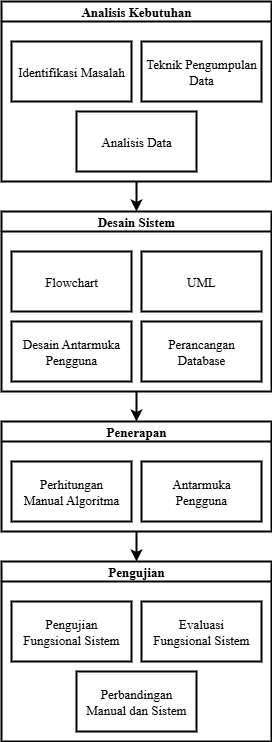

The diagram above was exported from draw.io. Its source (the exported page's mxGraphModel, read from the mxfile embedded in the PNG):
<mxGraphModel dx="1024" dy="586" grid="1" gridSize="10" guides="1" tooltips="1" connect="1" arrows="1" fold="1" page="1" pageScale="1" pageWidth="850" pageHeight="1100" math="0" shadow="0">
  <root>
    <mxCell id="0" />
    <mxCell id="1" parent="0" />
    <mxCell id="Cux7Y8DeIWsnFi-0cInU-20" value="Desain Sistem" style="swimlane;startSize=20;horizontal=1;containerType=tree;newEdgeStyle={&quot;edgeStyle&quot;:&quot;elbowEdgeStyle&quot;,&quot;startArrow&quot;:&quot;none&quot;,&quot;endArrow&quot;:&quot;none&quot;};fontFamily=Times New Roman;fontSize=13;strokeWidth=2;" parent="1" vertex="1">
      <mxGeometry x="130" y="320" width="270" height="180" as="geometry" />
    </mxCell>
    <UserObject label="Flowchart" treeRoot="1" id="Cux7Y8DeIWsnFi-0cInU-21">
      <mxCell style="whiteSpace=wrap;html=1;align=center;treeFolding=1;treeMoving=1;newEdgeStyle={&quot;edgeStyle&quot;:&quot;elbowEdgeStyle&quot;,&quot;startArrow&quot;:&quot;none&quot;,&quot;endArrow&quot;:&quot;none&quot;};fontFamily=Times New Roman;fontSize=13;strokeWidth=2;" parent="Cux7Y8DeIWsnFi-0cInU-20" vertex="1">
        <mxGeometry x="10" y="40" width="120" height="60" as="geometry" />
      </mxCell>
    </UserObject>
    <UserObject label="UML" treeRoot="1" id="Cux7Y8DeIWsnFi-0cInU-22">
      <mxCell style="whiteSpace=wrap;html=1;align=center;treeFolding=1;treeMoving=1;newEdgeStyle={&quot;edgeStyle&quot;:&quot;elbowEdgeStyle&quot;,&quot;startArrow&quot;:&quot;none&quot;,&quot;endArrow&quot;:&quot;none&quot;};fontFamily=Times New Roman;fontSize=13;strokeWidth=2;" parent="Cux7Y8DeIWsnFi-0cInU-20" vertex="1">
        <mxGeometry x="140" y="40" width="120" height="60" as="geometry" />
      </mxCell>
    </UserObject>
    <UserObject label="Desain Antarmuka&lt;br&gt;Pengguna" treeRoot="1" id="Cux7Y8DeIWsnFi-0cInU-23">
      <mxCell style="whiteSpace=wrap;html=1;align=center;treeFolding=1;treeMoving=1;newEdgeStyle={&quot;edgeStyle&quot;:&quot;elbowEdgeStyle&quot;,&quot;startArrow&quot;:&quot;none&quot;,&quot;endArrow&quot;:&quot;none&quot;};fontFamily=Times New Roman;fontSize=13;strokeWidth=2;" parent="Cux7Y8DeIWsnFi-0cInU-20" vertex="1">
        <mxGeometry x="10" y="110" width="120" height="60" as="geometry" />
      </mxCell>
    </UserObject>
    <UserObject label="Perancangan&lt;br&gt;Database" treeRoot="1" id="Cux7Y8DeIWsnFi-0cInU-24">
      <mxCell style="whiteSpace=wrap;html=1;align=center;treeFolding=1;treeMoving=1;newEdgeStyle={&quot;edgeStyle&quot;:&quot;elbowEdgeStyle&quot;,&quot;startArrow&quot;:&quot;none&quot;,&quot;endArrow&quot;:&quot;none&quot;};fontFamily=Times New Roman;fontSize=13;strokeWidth=2;" parent="Cux7Y8DeIWsnFi-0cInU-20" vertex="1">
        <mxGeometry x="140" y="110" width="120" height="60" as="geometry" />
      </mxCell>
    </UserObject>
    <mxCell id="Cux7Y8DeIWsnFi-0cInU-25" value="Penerapan" style="swimlane;startSize=20;horizontal=1;containerType=tree;newEdgeStyle={&quot;edgeStyle&quot;:&quot;elbowEdgeStyle&quot;,&quot;startArrow&quot;:&quot;none&quot;,&quot;endArrow&quot;:&quot;none&quot;};fontFamily=Times New Roman;fontSize=13;strokeWidth=2;" parent="1" vertex="1">
      <mxGeometry x="130" y="530" width="270" height="110" as="geometry" />
    </mxCell>
    <UserObject label="Perhitungan&lt;br&gt;Manual Algoritma" treeRoot="1" id="Cux7Y8DeIWsnFi-0cInU-26">
      <mxCell style="whiteSpace=wrap;html=1;align=center;treeFolding=1;treeMoving=1;newEdgeStyle={&quot;edgeStyle&quot;:&quot;elbowEdgeStyle&quot;,&quot;startArrow&quot;:&quot;none&quot;,&quot;endArrow&quot;:&quot;none&quot;};fontFamily=Times New Roman;fontSize=13;strokeWidth=2;" parent="Cux7Y8DeIWsnFi-0cInU-25" vertex="1">
        <mxGeometry x="10" y="40" width="120" height="60" as="geometry" />
      </mxCell>
    </UserObject>
    <UserObject label="Antarmuka&lt;br&gt;Pengguna" treeRoot="1" id="Cux7Y8DeIWsnFi-0cInU-27">
      <mxCell style="whiteSpace=wrap;html=1;align=center;treeFolding=1;treeMoving=1;newEdgeStyle={&quot;edgeStyle&quot;:&quot;elbowEdgeStyle&quot;,&quot;startArrow&quot;:&quot;none&quot;,&quot;endArrow&quot;:&quot;none&quot;};fontFamily=Times New Roman;fontSize=13;strokeWidth=2;" parent="Cux7Y8DeIWsnFi-0cInU-25" vertex="1">
        <mxGeometry x="140" y="40" width="120" height="60" as="geometry" />
      </mxCell>
    </UserObject>
    <mxCell id="Cux7Y8DeIWsnFi-0cInU-31" value="Pengujian" style="swimlane;startSize=20;horizontal=1;containerType=tree;newEdgeStyle={&quot;edgeStyle&quot;:&quot;elbowEdgeStyle&quot;,&quot;startArrow&quot;:&quot;none&quot;,&quot;endArrow&quot;:&quot;none&quot;};fontFamily=Times New Roman;fontSize=13;strokeWidth=2;" parent="1" vertex="1">
      <mxGeometry x="130" y="670" width="270" height="180" as="geometry" />
    </mxCell>
    <UserObject label="Pengujian&lt;br&gt;Fungsional Sistem" treeRoot="1" id="Cux7Y8DeIWsnFi-0cInU-32">
      <mxCell style="whiteSpace=wrap;html=1;align=center;treeFolding=1;treeMoving=1;newEdgeStyle={&quot;edgeStyle&quot;:&quot;elbowEdgeStyle&quot;,&quot;startArrow&quot;:&quot;none&quot;,&quot;endArrow&quot;:&quot;none&quot;};fontFamily=Times New Roman;fontSize=13;strokeWidth=2;" parent="Cux7Y8DeIWsnFi-0cInU-31" vertex="1">
        <mxGeometry x="10" y="40" width="120" height="60" as="geometry" />
      </mxCell>
    </UserObject>
    <UserObject label="Evaluasi&lt;br&gt;Fungsional Sistem" treeRoot="1" id="Cux7Y8DeIWsnFi-0cInU-33">
      <mxCell style="whiteSpace=wrap;html=1;align=center;treeFolding=1;treeMoving=1;newEdgeStyle={&quot;edgeStyle&quot;:&quot;elbowEdgeStyle&quot;,&quot;startArrow&quot;:&quot;none&quot;,&quot;endArrow&quot;:&quot;none&quot;};fontFamily=Times New Roman;fontSize=13;strokeWidth=2;" parent="Cux7Y8DeIWsnFi-0cInU-31" vertex="1">
        <mxGeometry x="140" y="40" width="120" height="60" as="geometry" />
      </mxCell>
    </UserObject>
    <UserObject label="Perbandingan&lt;br&gt;Manual dan Sistem" treeRoot="1" id="Cux7Y8DeIWsnFi-0cInU-35">
      <mxCell style="whiteSpace=wrap;html=1;align=center;treeFolding=1;treeMoving=1;newEdgeStyle={&quot;edgeStyle&quot;:&quot;elbowEdgeStyle&quot;,&quot;startArrow&quot;:&quot;none&quot;,&quot;endArrow&quot;:&quot;none&quot;};fontFamily=Times New Roman;fontSize=13;strokeWidth=2;" parent="Cux7Y8DeIWsnFi-0cInU-31" vertex="1">
        <mxGeometry x="75" y="110" width="120" height="60" as="geometry" />
      </mxCell>
    </UserObject>
    <mxCell id="Cux7Y8DeIWsnFi-0cInU-39" value="" style="endArrow=classic;html=1;rounded=0;entryX=0.5;entryY=0;entryDx=0;entryDy=0;exitX=0.5;exitY=1;exitDx=0;exitDy=0;strokeWidth=2;" parent="1" source="Cux7Y8DeIWsnFi-0cInU-43" target="Cux7Y8DeIWsnFi-0cInU-20" edge="1">
      <mxGeometry width="50" height="50" relative="1" as="geometry">
        <mxPoint x="265" y="290" as="sourcePoint" />
        <mxPoint x="360" y="230" as="targetPoint" />
      </mxGeometry>
    </mxCell>
    <mxCell id="Cux7Y8DeIWsnFi-0cInU-41" value="" style="endArrow=classic;html=1;rounded=0;entryX=0.5;entryY=0;entryDx=0;entryDy=0;exitX=0.5;exitY=1;exitDx=0;exitDy=0;strokeWidth=2;" parent="1" source="Cux7Y8DeIWsnFi-0cInU-20" target="Cux7Y8DeIWsnFi-0cInU-25" edge="1">
      <mxGeometry width="50" height="50" relative="1" as="geometry">
        <mxPoint x="310" y="330" as="sourcePoint" />
        <mxPoint x="310" y="360" as="targetPoint" />
        <Array as="points" />
      </mxGeometry>
    </mxCell>
    <mxCell id="Cux7Y8DeIWsnFi-0cInU-42" value="" style="endArrow=classic;html=1;rounded=0;entryX=0.5;entryY=0;entryDx=0;entryDy=0;exitX=0.5;exitY=1;exitDx=0;exitDy=0;strokeWidth=2;" parent="1" source="Cux7Y8DeIWsnFi-0cInU-25" target="Cux7Y8DeIWsnFi-0cInU-31" edge="1">
      <mxGeometry width="50" height="50" relative="1" as="geometry">
        <mxPoint x="380" y="510" as="sourcePoint" />
        <mxPoint x="380" y="540" as="targetPoint" />
      </mxGeometry>
    </mxCell>
    <mxCell id="Cux7Y8DeIWsnFi-0cInU-43" value="Analisis Kebutuhan" style="swimlane;startSize=20;horizontal=1;containerType=tree;newEdgeStyle={&quot;edgeStyle&quot;:&quot;elbowEdgeStyle&quot;,&quot;startArrow&quot;:&quot;none&quot;,&quot;endArrow&quot;:&quot;none&quot;};fontFamily=Times New Roman;fontSize=13;strokeWidth=2;" parent="1" vertex="1">
      <mxGeometry x="130" y="110" width="270" height="180" as="geometry" />
    </mxCell>
    <UserObject label="Identifikasi Masalah" treeRoot="1" id="Cux7Y8DeIWsnFi-0cInU-44">
      <mxCell style="whiteSpace=wrap;html=1;align=center;treeFolding=1;treeMoving=1;newEdgeStyle={&quot;edgeStyle&quot;:&quot;elbowEdgeStyle&quot;,&quot;startArrow&quot;:&quot;none&quot;,&quot;endArrow&quot;:&quot;none&quot;};fontFamily=Times New Roman;fontSize=13;strokeWidth=2;" parent="Cux7Y8DeIWsnFi-0cInU-43" vertex="1">
        <mxGeometry x="10" y="40" width="120" height="60" as="geometry" />
      </mxCell>
    </UserObject>
    <UserObject label="Teknik Pengumpulan Data" treeRoot="1" id="Cux7Y8DeIWsnFi-0cInU-45">
      <mxCell style="whiteSpace=wrap;html=1;align=center;treeFolding=1;treeMoving=1;newEdgeStyle={&quot;edgeStyle&quot;:&quot;elbowEdgeStyle&quot;,&quot;startArrow&quot;:&quot;none&quot;,&quot;endArrow&quot;:&quot;none&quot;};fontFamily=Times New Roman;fontSize=13;strokeWidth=2;" parent="Cux7Y8DeIWsnFi-0cInU-43" vertex="1">
        <mxGeometry x="140" y="40" width="120" height="60" as="geometry" />
      </mxCell>
    </UserObject>
    <UserObject label="Analisis Data" treeRoot="1" id="Cux7Y8DeIWsnFi-0cInU-46">
      <mxCell style="whiteSpace=wrap;html=1;align=center;treeFolding=1;treeMoving=1;newEdgeStyle={&quot;edgeStyle&quot;:&quot;elbowEdgeStyle&quot;,&quot;startArrow&quot;:&quot;none&quot;,&quot;endArrow&quot;:&quot;none&quot;};fontFamily=Times New Roman;fontSize=13;strokeWidth=2;" parent="Cux7Y8DeIWsnFi-0cInU-43" vertex="1">
        <mxGeometry x="75" y="110" width="120" height="60" as="geometry" />
      </mxCell>
    </UserObject>
  </root>
</mxGraphModel>